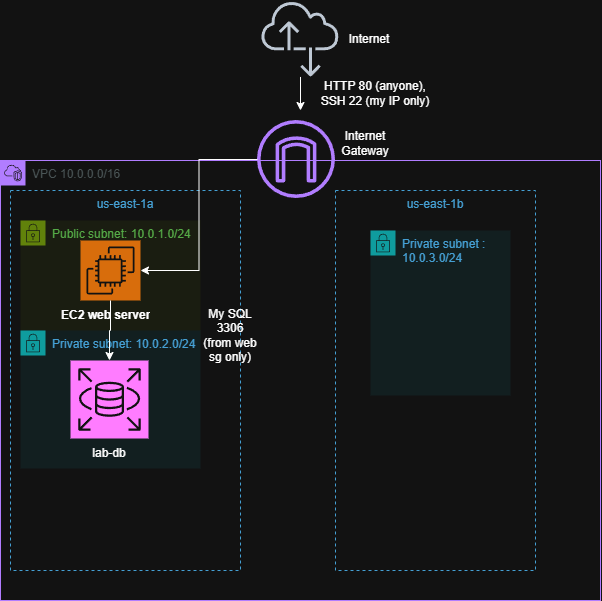

The diagram above was exported from draw.io. Its source (the exported page's mxGraphModel, read from the mxfile embedded in the PNG):
<mxGraphModel dx="2046" dy="1140" grid="1" gridSize="10" guides="1" tooltips="1" connect="1" arrows="1" fold="1" page="1" pageScale="1" pageWidth="850" pageHeight="1100" math="0" shadow="0">
  <root>
    <mxCell id="0" />
    <mxCell id="1" parent="0" />
    <mxCell id="GlDiBe0PAJHZKzw-coRs-1" parent="1" style="points=[[0,0],[0.25,0],[0.5,0],[0.75,0],[1,0],[1,0.25],[1,0.5],[1,0.75],[1,1],[0.75,1],[0.5,1],[0.25,1],[0,1],[0,0.75],[0,0.5],[0,0.25]];outlineConnect=0;gradientColor=none;html=1;whiteSpace=wrap;fontSize=12;fontStyle=0;container=1;pointerEvents=0;collapsible=0;recursiveResize=0;shape=mxgraph.aws4.group;grIcon=mxgraph.aws4.group_vpc2;strokeColor=#8C4FFF;fillColor=none;verticalAlign=top;align=left;spacingLeft=30;fontColor=#AAB7B8;dashed=0;" value="VPC 10.0.0.0/16&lt;div&gt;&lt;br&gt;&lt;/div&gt;" vertex="1">
      <mxGeometry height="440" width="600" x="90" y="520" as="geometry" />
    </mxCell>
    <mxCell id="GlDiBe0PAJHZKzw-coRs-4" parent="GlDiBe0PAJHZKzw-coRs-1" style="fillColor=none;strokeColor=#147EBA;dashed=1;verticalAlign=top;fontStyle=0;fontColor=#147EBA;whiteSpace=wrap;html=1;" value="us-east-1b" vertex="1">
      <mxGeometry height="380" width="200" x="335" y="30" as="geometry" />
    </mxCell>
    <mxCell id="GlDiBe0PAJHZKzw-coRs-2" parent="GlDiBe0PAJHZKzw-coRs-1" style="fillColor=none;strokeColor=#147EBA;dashed=1;verticalAlign=top;fontStyle=0;fontColor=#147EBA;whiteSpace=wrap;html=1;" value="us-east-1a" vertex="1">
      <mxGeometry height="380" width="230" x="10" y="30" as="geometry" />
    </mxCell>
    <mxCell id="GlDiBe0PAJHZKzw-coRs-6" parent="GlDiBe0PAJHZKzw-coRs-1" style="points=[[0,0],[0.25,0],[0.5,0],[0.75,0],[1,0],[1,0.25],[1,0.5],[1,0.75],[1,1],[0.75,1],[0.5,1],[0.25,1],[0,1],[0,0.75],[0,0.5],[0,0.25]];outlineConnect=0;gradientColor=none;html=1;whiteSpace=wrap;fontSize=12;fontStyle=0;container=1;pointerEvents=0;collapsible=0;recursiveResize=0;shape=mxgraph.aws4.group;grIcon=mxgraph.aws4.group_security_group;grStroke=0;strokeColor=#7AA116;fillColor=#F2F6E8;verticalAlign=top;align=left;spacingLeft=30;fontColor=#248814;dashed=0;" value="Public subnet: 10.0.1.0/24" vertex="1">
      <mxGeometry height="120" width="180" x="20" y="60" as="geometry" />
    </mxCell>
    <mxCell id="GlDiBe0PAJHZKzw-coRs-10" parent="GlDiBe0PAJHZKzw-coRs-6" style="sketch=0;points=[[0,0,0],[0.25,0,0],[0.5,0,0],[0.75,0,0],[1,0,0],[0,1,0],[0.25,1,0],[0.5,1,0],[0.75,1,0],[1,1,0],[0,0.25,0],[0,0.5,0],[0,0.75,0],[1,0.25,0],[1,0.5,0],[1,0.75,0]];outlineConnect=0;fontColor=#232F3E;fillColor=#ED7100;strokeColor=#ffffff;dashed=0;verticalLabelPosition=bottom;verticalAlign=top;align=center;html=1;fontSize=12;fontStyle=0;aspect=fixed;shape=mxgraph.aws4.resourceIcon;resIcon=mxgraph.aws4.ec2;labelPerimeter=1;" value="" vertex="1">
      <mxGeometry height="60" width="60" x="60" y="20" as="geometry" />
    </mxCell>
    <mxCell id="GlDiBe0PAJHZKzw-coRs-7" parent="GlDiBe0PAJHZKzw-coRs-1" style="points=[[0,0],[0.25,0],[0.5,0],[0.75,0],[1,0],[1,0.25],[1,0.5],[1,0.75],[1,1],[0.75,1],[0.5,1],[0.25,1],[0,1],[0,0.75],[0,0.5],[0,0.25]];outlineConnect=0;gradientColor=none;html=1;whiteSpace=wrap;fontSize=12;fontStyle=0;container=1;pointerEvents=0;collapsible=0;recursiveResize=0;shape=mxgraph.aws4.group;grIcon=mxgraph.aws4.group_security_group;grStroke=0;strokeColor=#00A4A6;fillColor=#E6F6F7;verticalAlign=top;align=left;spacingLeft=30;fontColor=#147EBA;dashed=0;" value="Private subnet: 10.0.2.0/24&lt;div&gt;&lt;br&gt;&lt;/div&gt;" vertex="1">
      <mxGeometry height="138" width="180" x="20" y="170" as="geometry" />
    </mxCell>
    <mxCell id="GlDiBe0PAJHZKzw-coRs-11" parent="GlDiBe0PAJHZKzw-coRs-7" style="sketch=0;points=[[0,0,0],[0.25,0,0],[0.5,0,0],[0.75,0,0],[1,0,0],[0,1,0],[0.25,1,0],[0.5,1,0],[0.75,1,0],[1,1,0],[0,0.25,0],[0,0.5,0],[0,0.75,0],[1,0.25,0],[1,0.5,0],[1,0.75,0]];outlineConnect=0;fontColor=#232F3E;fillColor=#C925D1;strokeColor=#ffffff;dashed=0;verticalLabelPosition=bottom;verticalAlign=top;align=center;html=1;fontSize=12;fontStyle=0;aspect=fixed;shape=mxgraph.aws4.resourceIcon;resIcon=mxgraph.aws4.rds;labelPerimeter=1;" value="" vertex="1">
      <mxGeometry height="78" width="78" x="50" y="30" as="geometry" />
    </mxCell>
    <mxCell id="GlDiBe0PAJHZKzw-coRs-16" parent="GlDiBe0PAJHZKzw-coRs-7" style="text;html=1;whiteSpace=wrap;strokeColor=none;fillColor=none;align=center;verticalAlign=middle;rounded=0;" value="lab-db" vertex="1">
      <mxGeometry height="30" width="60" x="59" y="108" as="geometry" />
    </mxCell>
    <mxCell id="GlDiBe0PAJHZKzw-coRs-9" parent="GlDiBe0PAJHZKzw-coRs-1" style="points=[[0,0],[0.25,0],[0.5,0],[0.75,0],[1,0],[1,0.25],[1,0.5],[1,0.75],[1,1],[0.75,1],[0.5,1],[0.25,1],[0,1],[0,0.75],[0,0.5],[0,0.25]];outlineConnect=0;gradientColor=none;html=1;whiteSpace=wrap;fontSize=12;fontStyle=0;container=1;pointerEvents=0;collapsible=0;recursiveResize=0;shape=mxgraph.aws4.group;grIcon=mxgraph.aws4.group_security_group;grStroke=0;strokeColor=#00A4A6;fillColor=#E6F6F7;verticalAlign=top;align=left;spacingLeft=30;fontColor=#147EBA;dashed=0;" value="Private subnet : 10.0.3.0/24" vertex="1">
      <mxGeometry height="165" width="140" x="370" y="70" as="geometry" />
    </mxCell>
    <mxCell id="GlDiBe0PAJHZKzw-coRs-23" edge="1" parent="GlDiBe0PAJHZKzw-coRs-1" source="GlDiBe0PAJHZKzw-coRs-10" style="edgeStyle=orthogonalEdgeStyle;rounded=0;orthogonalLoop=1;jettySize=auto;html=1;defaultLabelBackgroundColor=page;labelPadding=0 4;" target="GlDiBe0PAJHZKzw-coRs-11">
      <mxGeometry relative="1" as="geometry" />
    </mxCell>
    <mxCell id="GlDiBe0PAJHZKzw-coRs-15" parent="GlDiBe0PAJHZKzw-coRs-1" style="text;html=1;whiteSpace=wrap;overflow=hidden;rounded=0;" value="&lt;h1 style=&quot;margin-top: 0px;&quot;&gt;&lt;font style=&quot;font-size: 12px;&quot;&gt;EC2 web server&lt;/font&gt;&lt;/h1&gt;" vertex="1">
      <mxGeometry height="40" width="100" x="59" y="130" as="geometry" />
    </mxCell>
    <mxCell id="GlDiBe0PAJHZKzw-coRs-26" parent="GlDiBe0PAJHZKzw-coRs-1" style="text;html=1;whiteSpace=wrap;strokeColor=none;fillColor=none;align=center;verticalAlign=middle;rounded=0;" value="My SQL 3306 (from web sg only)" vertex="1">
      <mxGeometry height="30" width="60" x="200" y="160" as="geometry" />
    </mxCell>
    <mxCell id="GlDiBe0PAJHZKzw-coRs-17" parent="1" style="sketch=0;outlineConnect=0;fontColor=#232F3E;gradientColor=none;fillColor=#8C4FFF;strokeColor=none;dashed=0;verticalLabelPosition=bottom;verticalAlign=top;align=center;html=1;fontSize=12;fontStyle=0;aspect=fixed;pointerEvents=1;shape=mxgraph.aws4.internet_gateway;labelPerimeter=1;" value="" vertex="1">
      <mxGeometry height="78" width="78" x="347" y="480" as="geometry" />
    </mxCell>
    <mxCell id="GlDiBe0PAJHZKzw-coRs-21" edge="1" parent="1" source="GlDiBe0PAJHZKzw-coRs-18" style="edgeStyle=orthogonalEdgeStyle;rounded=0;orthogonalLoop=1;jettySize=auto;html=1;defaultLabelBackgroundColor=page;labelPadding=0 4;">
      <mxGeometry relative="1" as="geometry">
        <mxPoint x="390" y="470" as="targetPoint" />
      </mxGeometry>
    </mxCell>
    <mxCell id="GlDiBe0PAJHZKzw-coRs-18" parent="1" style="sketch=0;outlineConnect=0;fontColor=#232F3E;gradientColor=none;fillColor=#232F3D;strokeColor=none;dashed=0;verticalLabelPosition=bottom;verticalAlign=top;align=center;html=1;fontSize=12;fontStyle=0;aspect=fixed;pointerEvents=1;shape=mxgraph.aws4.internet_alt2;labelPerimeter=1;" value="" vertex="1">
      <mxGeometry height="78" width="78" x="351" y="360" as="geometry" />
    </mxCell>
    <mxCell id="GlDiBe0PAJHZKzw-coRs-19" parent="1" style="text;html=1;whiteSpace=wrap;strokeColor=none;fillColor=none;align=center;verticalAlign=middle;rounded=0;" value="Internet" vertex="1">
      <mxGeometry height="30" width="60" x="429" y="384" as="geometry" />
    </mxCell>
    <mxCell id="GlDiBe0PAJHZKzw-coRs-20" parent="1" style="text;html=1;whiteSpace=wrap;strokeColor=none;fillColor=none;align=center;verticalAlign=middle;rounded=0;" value="Internet Gateway" vertex="1">
      <mxGeometry height="30" width="60" x="425" y="488" as="geometry" />
    </mxCell>
    <mxCell id="GlDiBe0PAJHZKzw-coRs-22" edge="1" parent="1" source="GlDiBe0PAJHZKzw-coRs-17" style="edgeStyle=orthogonalEdgeStyle;rounded=0;orthogonalLoop=1;jettySize=auto;html=1;entryX=1;entryY=0.5;entryDx=0;entryDy=0;entryPerimeter=0;defaultLabelBackgroundColor=page;labelPadding=0 4;" target="GlDiBe0PAJHZKzw-coRs-10">
      <mxGeometry relative="1" as="geometry" />
    </mxCell>
    <mxCell id="GlDiBe0PAJHZKzw-coRs-25" parent="1" style="text;html=1;whiteSpace=wrap;strokeColor=none;fillColor=none;align=center;verticalAlign=middle;rounded=0;" value="HTTP 80 (anyone), SSH 22 (my IP only)" vertex="1">
      <mxGeometry height="30" width="130" x="400" y="438" as="geometry" />
    </mxCell>
  </root>
</mxGraphModel>